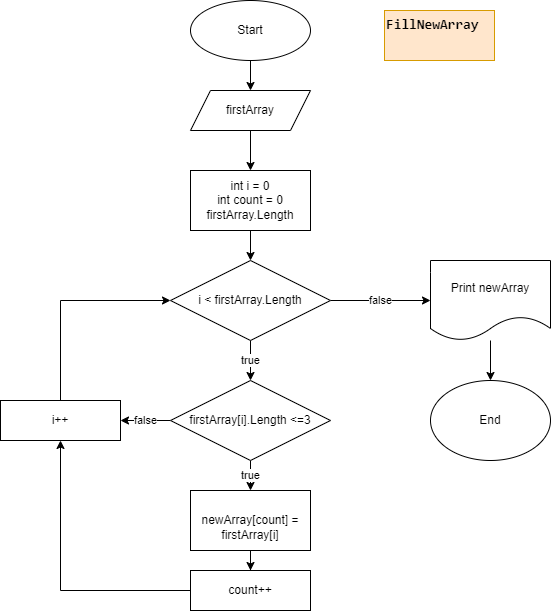

The diagram above was exported from draw.io. Its source (the exported page's mxGraphModel, read from the mxfile embedded in the PNG):
<mxGraphModel dx="864" dy="516" grid="1" gridSize="10" guides="1" tooltips="1" connect="1" arrows="1" fold="1" page="1" pageScale="1" pageWidth="827" pageHeight="1169" math="0" shadow="0">
  <root>
    <mxCell id="0" />
    <mxCell id="1" parent="0" />
    <mxCell id="yLNlLnqsJ08G56aAoU4Y-3" value="" style="edgeStyle=orthogonalEdgeStyle;rounded=0;orthogonalLoop=1;jettySize=auto;html=1;" edge="1" parent="1" source="yLNlLnqsJ08G56aAoU4Y-1" target="yLNlLnqsJ08G56aAoU4Y-2">
      <mxGeometry relative="1" as="geometry" />
    </mxCell>
    <mxCell id="yLNlLnqsJ08G56aAoU4Y-1" value="Start" style="ellipse;whiteSpace=wrap;html=1;" vertex="1" parent="1">
      <mxGeometry x="220" y="30" width="120" height="60" as="geometry" />
    </mxCell>
    <mxCell id="yLNlLnqsJ08G56aAoU4Y-5" value="" style="edgeStyle=orthogonalEdgeStyle;rounded=0;orthogonalLoop=1;jettySize=auto;html=1;" edge="1" parent="1" source="yLNlLnqsJ08G56aAoU4Y-2">
      <mxGeometry relative="1" as="geometry">
        <mxPoint x="280" y="200" as="targetPoint" />
      </mxGeometry>
    </mxCell>
    <mxCell id="yLNlLnqsJ08G56aAoU4Y-2" value="firstArray" style="shape=parallelogram;perimeter=parallelogramPerimeter;whiteSpace=wrap;html=1;fixedSize=1;" vertex="1" parent="1">
      <mxGeometry x="220" y="120" width="120" height="40" as="geometry" />
    </mxCell>
    <mxCell id="yLNlLnqsJ08G56aAoU4Y-30" value="" style="edgeStyle=orthogonalEdgeStyle;rounded=0;orthogonalLoop=1;jettySize=auto;html=1;fontColor=#000000;" edge="1" parent="1" source="yLNlLnqsJ08G56aAoU4Y-6" target="yLNlLnqsJ08G56aAoU4Y-7">
      <mxGeometry relative="1" as="geometry" />
    </mxCell>
    <mxCell id="yLNlLnqsJ08G56aAoU4Y-6" value="int i = 0&lt;br&gt;int count = 0&lt;br&gt;firstArray.Length" style="rounded=0;whiteSpace=wrap;html=1;" vertex="1" parent="1">
      <mxGeometry x="220" y="200" width="120" height="60" as="geometry" />
    </mxCell>
    <mxCell id="yLNlLnqsJ08G56aAoU4Y-10" value="true" style="edgeStyle=orthogonalEdgeStyle;rounded=0;orthogonalLoop=1;jettySize=auto;html=1;" edge="1" parent="1" source="yLNlLnqsJ08G56aAoU4Y-7">
      <mxGeometry relative="1" as="geometry">
        <mxPoint x="280" y="410" as="targetPoint" />
      </mxGeometry>
    </mxCell>
    <mxCell id="yLNlLnqsJ08G56aAoU4Y-27" value="false" style="edgeStyle=orthogonalEdgeStyle;rounded=0;orthogonalLoop=1;jettySize=auto;html=1;fontColor=#000000;" edge="1" parent="1" source="yLNlLnqsJ08G56aAoU4Y-7" target="yLNlLnqsJ08G56aAoU4Y-26">
      <mxGeometry relative="1" as="geometry" />
    </mxCell>
    <mxCell id="yLNlLnqsJ08G56aAoU4Y-7" value="i &amp;lt; firstArray.Length" style="rhombus;whiteSpace=wrap;html=1;rounded=0;" vertex="1" parent="1">
      <mxGeometry x="200" y="290" width="160" height="80" as="geometry" />
    </mxCell>
    <mxCell id="yLNlLnqsJ08G56aAoU4Y-24" style="edgeStyle=orthogonalEdgeStyle;rounded=0;orthogonalLoop=1;jettySize=auto;html=1;entryX=0.5;entryY=1;entryDx=0;entryDy=0;fontColor=#000000;" edge="1" parent="1" source="yLNlLnqsJ08G56aAoU4Y-9" target="yLNlLnqsJ08G56aAoU4Y-21">
      <mxGeometry relative="1" as="geometry" />
    </mxCell>
    <mxCell id="yLNlLnqsJ08G56aAoU4Y-9" value="count++" style="whiteSpace=wrap;html=1;rounded=0;" vertex="1" parent="1">
      <mxGeometry x="220" y="600" width="120" height="40" as="geometry" />
    </mxCell>
    <mxCell id="yLNlLnqsJ08G56aAoU4Y-11" value="&lt;span style=&quot;font-size: 10.5pt; line-height: 115%; font-family: Consolas;&quot;&gt;FillNewArray&lt;/span&gt;" style="text;whiteSpace=wrap;html=1;fillColor=#ffe6cc;strokeColor=#d79b00;fontStyle=1;fontColor=#000000;" vertex="1" parent="1">
      <mxGeometry x="414" y="40" width="110" height="50" as="geometry" />
    </mxCell>
    <mxCell id="yLNlLnqsJ08G56aAoU4Y-19" value="true" style="edgeStyle=orthogonalEdgeStyle;rounded=0;orthogonalLoop=1;jettySize=auto;html=1;fontColor=#000000;" edge="1" parent="1" source="yLNlLnqsJ08G56aAoU4Y-17">
      <mxGeometry relative="1" as="geometry">
        <mxPoint x="280" y="520" as="targetPoint" />
      </mxGeometry>
    </mxCell>
    <mxCell id="yLNlLnqsJ08G56aAoU4Y-23" value="false" style="edgeStyle=orthogonalEdgeStyle;rounded=0;orthogonalLoop=1;jettySize=auto;html=1;fontColor=#000000;" edge="1" parent="1" source="yLNlLnqsJ08G56aAoU4Y-17" target="yLNlLnqsJ08G56aAoU4Y-21">
      <mxGeometry relative="1" as="geometry" />
    </mxCell>
    <mxCell id="yLNlLnqsJ08G56aAoU4Y-17" value="firstArray[i].Length &amp;lt;=3" style="rhombus;whiteSpace=wrap;html=1;rounded=0;" vertex="1" parent="1">
      <mxGeometry x="200" y="410" width="160" height="80" as="geometry" />
    </mxCell>
    <mxCell id="yLNlLnqsJ08G56aAoU4Y-22" value="" style="edgeStyle=orthogonalEdgeStyle;rounded=0;orthogonalLoop=1;jettySize=auto;html=1;fontColor=#000000;" edge="1" parent="1" source="yLNlLnqsJ08G56aAoU4Y-20" target="yLNlLnqsJ08G56aAoU4Y-9">
      <mxGeometry relative="1" as="geometry" />
    </mxCell>
    <mxCell id="yLNlLnqsJ08G56aAoU4Y-20" value="&lt;br&gt;&lt;span&gt;newArray&lt;/span&gt;&lt;span&gt;[&lt;/span&gt;&lt;span&gt;count&lt;/span&gt;&lt;span&gt;] =&lt;br&gt;&lt;/span&gt;&lt;span&gt;firstArray&lt;/span&gt;&lt;span&gt;[&lt;/span&gt;&lt;span&gt;i&lt;/span&gt;&lt;span&gt;]&lt;/span&gt;&lt;br&gt;" style="rounded=0;whiteSpace=wrap;html=1;fontColor=#000000;" vertex="1" parent="1">
      <mxGeometry x="220" y="520" width="120" height="60" as="geometry" />
    </mxCell>
    <mxCell id="yLNlLnqsJ08G56aAoU4Y-25" style="edgeStyle=orthogonalEdgeStyle;rounded=0;orthogonalLoop=1;jettySize=auto;html=1;fontColor=#000000;" edge="1" parent="1" source="yLNlLnqsJ08G56aAoU4Y-21" target="yLNlLnqsJ08G56aAoU4Y-7">
      <mxGeometry relative="1" as="geometry">
        <Array as="points">
          <mxPoint x="90" y="330" />
        </Array>
      </mxGeometry>
    </mxCell>
    <mxCell id="yLNlLnqsJ08G56aAoU4Y-21" value="i++" style="whiteSpace=wrap;html=1;rounded=0;" vertex="1" parent="1">
      <mxGeometry x="30" y="430" width="120" height="40" as="geometry" />
    </mxCell>
    <mxCell id="yLNlLnqsJ08G56aAoU4Y-29" value="" style="edgeStyle=orthogonalEdgeStyle;rounded=0;orthogonalLoop=1;jettySize=auto;html=1;fontColor=#000000;" edge="1" parent="1" source="yLNlLnqsJ08G56aAoU4Y-26" target="yLNlLnqsJ08G56aAoU4Y-28">
      <mxGeometry relative="1" as="geometry" />
    </mxCell>
    <mxCell id="yLNlLnqsJ08G56aAoU4Y-26" value="Print newArray" style="shape=document;whiteSpace=wrap;html=1;boundedLbl=1;rounded=0;" vertex="1" parent="1">
      <mxGeometry x="460" y="290" width="120" height="80" as="geometry" />
    </mxCell>
    <mxCell id="yLNlLnqsJ08G56aAoU4Y-28" value="End" style="ellipse;whiteSpace=wrap;html=1;rounded=0;" vertex="1" parent="1">
      <mxGeometry x="460" y="410" width="120" height="80" as="geometry" />
    </mxCell>
  </root>
</mxGraphModel>